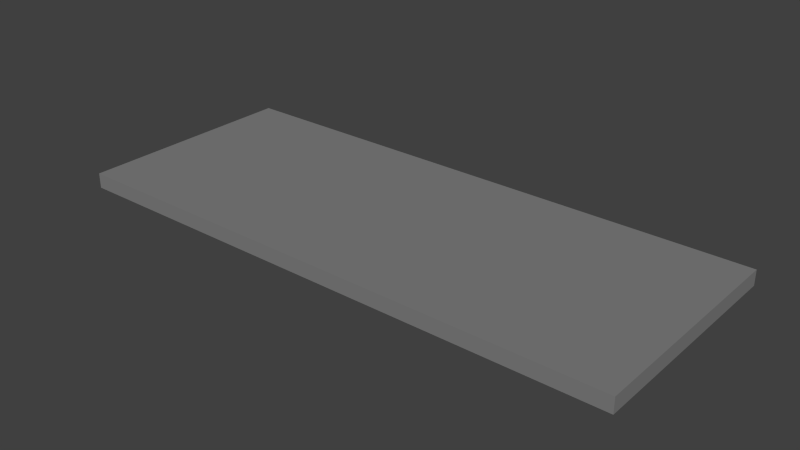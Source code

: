 # Source: Plate1.blend  (saved by Blender 2.69.0; exported with 4.5.12 LTS)
import bpy
from mathutils import Matrix  # noqa: F401  (used for matrix-valued properties, if any)

bpy.ops.wm.read_factory_settings(use_empty=True)
scene = bpy.context.scene
scene.name = 'Scene'

# ---- collections
col_collection_1 = bpy.data.collections.new('Collection 1'); scene.collection.children.link(col_collection_1)

# ---- materials (node trees are filled in below, after node groups)
mat_material_027 = bpy.data.materials.new('Material.027')
mat_material_027.alpha_threshold = 0.0
mat_material_027.use_transparent_shadow = False
mat_material_027.diffuse_color = (0.2203, 0.2203, 0.2203, 1.0)
mat_material_027.specular_color = (0.2396, 0.2396, 0.2396)
mat_material_027.roughness = 0.5
mat_material_027.line_color = (0.0, 0.0, 0.0, 1.0)

# ---- material node trees

# ---- world
world_world = bpy.data.worlds.new('World'); scene.world = world_world
world_world.color = (0.05088, 0.05088, 0.05088)
world_world.use_sun_shadow = False
world_world.sun_shadow_jitter_overblur = 0.0
world_world.cycles.sampling_method = 'MANUAL'
world_world.cycles.sample_map_resolution = 256

# ---- meshes
me_cube_015 = bpy.data.meshes.new('Cube.015')
me_cube_015.from_pydata([(-1.0, -1.0, -0.81), (-1.0, 1.0, -0.81), (1.0, 1.0, -0.81), (1.0, -1.0, -0.81), (-1.0, -1.0, 1.0), (-1.0, 1.0, 1.0), (1.0, 1.0, 1.0), (1.0, -1.0, 1.0)], [], [(4, 5, 1, 0), (5, 6, 2, 1), (6, 7, 3, 2), (7, 4, 0, 3), (0, 1, 2, 3), (7, 6, 5, 4)])
me_cube_015.materials.append(mat_material_027)
me_cube_015.use_remesh_preserve_volume = False
me_cube_015.use_remesh_preserve_attributes = False
me_cube_015.use_mirror_vertex_groups = False
me_cube_015.update()

# ---- objects
ob_cube_015 = bpy.data.objects.new('Cube.015', me_cube_015)

# ---- transforms, parenting, visibility, modifiers, constraints
ob_cube_015.location = (0.0, 0.0, 0.0)
ob_cube_015.scale = (0.75, 0.3, 0.0221)
ob_cube_015.lineart.crease_threshold = 0.0

# ---- collection membership
col_collection_1.objects.link(ob_cube_015)

# ---- scene / render settings (as saved in the file)
scene.frame_start = 1; scene.frame_end = 250; scene.frame_set(1)
scene.render.engine = 'BLENDER_EEVEE_NEXT'
scene.render.image_settings.compression = 90
scene.render.resolution_percentage = 50
scene.render.dither_intensity = 0.0
scene.cycles.use_denoising = False
scene.cycles.samples = 10
scene.cycles.sampling_pattern = 'TABULATED_SOBOL'
scene.cycles.light_sampling_threshold = 0.0
scene.cycles.use_adaptive_sampling = False
scene.cycles.use_light_tree = False
scene.cycles.blur_glossy = 0.0
scene.cycles.volume_bounces = 1
scene.cycles.pixel_filter_type = 'GAUSSIAN'
scene.cycles.sample_clamp_indirect = 0.0
scene.view_settings.view_transform = 'Standard'
bpy.context.view_layer.update()

# ---- added for rendering (the .blend has no active camera and no usable light): camera, sun
cam_auto = bpy.data.cameras.new('AutoCamera')
cam_auto.lens = 50.0
cam_auto.sensor_width = 36.0
cam_auto.clip_end = 1000.0
ob_auto_camera = bpy.data.objects.new('AutoCamera', cam_auto)
scene.collection.objects.link(ob_auto_camera)
ob_auto_camera.location = (1.4952, -1.79425, 1.19826)
ob_auto_camera.rotation_euler = (1.09748, -7.21219e-08, 0.694738)
scene.camera = ob_auto_camera
light_auto_sun = bpy.data.lights.new('AutoSun', 'SUN')
light_auto_sun.energy = 3.0
light_auto_sun.angle = 0.0523599
ob_auto_sun = bpy.data.objects.new('AutoSun', light_auto_sun)
scene.collection.objects.link(ob_auto_sun)
ob_auto_sun.rotation_euler = (0.872665, 0.174533, 0.523599)
bpy.context.view_layer.update()
